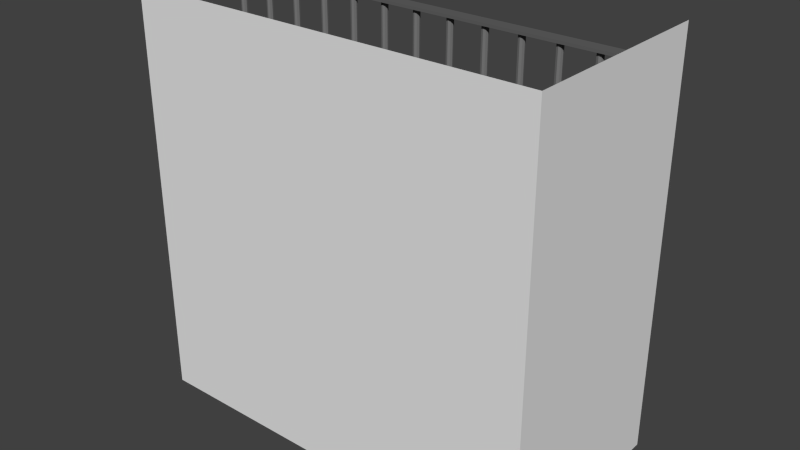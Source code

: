 # Source: wall_l_corner.blend  (saved by Blender 2.76.0; exported with 4.5.12 LTS)
import bpy
from mathutils import Matrix  # noqa: F401  (used for matrix-valued properties, if any)

bpy.ops.wm.read_factory_settings(use_empty=True)
scene = bpy.context.scene
scene.name = 'Scene'

# ---- collections
col_collection_1 = bpy.data.collections.new('Collection 1'); scene.collection.children.link(col_collection_1)

# ---- materials (node trees are filled in below, after node groups)
mat_material_001 = bpy.data.materials.new('Material.001')
mat_material_001.alpha_threshold = 0.0
mat_material_001.use_transparent_shadow = False
mat_material_001.diffuse_color = (0.06998, 0.06998, 0.06998, 1.0)
mat_material_001.roughness = 0.5
mat_material_004 = bpy.data.materials.new('Material.004')
mat_material_004.alpha_threshold = 0.0
mat_material_004.use_transparent_shadow = False
mat_material_004.diffuse_color = (0.196, 0.196, 0.196, 1.0)
mat_material_004.roughness = 0.5
mat_material_002 = bpy.data.materials.new('Material.002')
mat_material_002.alpha_threshold = 0.0
mat_material_002.use_transparent_shadow = False
mat_material_002.diffuse_color = (0.1237, 0.1237, 0.1237, 1.0)
mat_material_002.roughness = 0.5

# ---- material node trees

# ---- world
world_world = bpy.data.worlds.new('World'); scene.world = world_world
world_world.color = (0.05088, 0.05088, 0.05088)
world_world.use_sun_shadow = False
world_world.sun_shadow_jitter_overblur = 0.0
world_world.cycles.sampling_method = 'MANUAL'
world_world.cycles.sample_map_resolution = 256

# ---- meshes
me_plane = bpy.data.meshes.new('Plane')
me_plane.from_pydata([(7.505, 3.278e-07, -1.0), (-7.495, -9.835e-07, -1.0), (-7.495, -7.5, -1.0), (-7.495, -7.5, 14.0), (7.505, -7.5, -1.0), (7.505, -7.5, 14.0), (7.505, -9.537e-07, 14.0)], [], [(4, 2, 3, 5), (0, 1, 2, 4), (4, 5, 6, 0)])
_uv = me_plane.uv_layers.new(name='UVMap')
_uv.uv.foreach_set('vector', [0.0001, 9.998e-05, 0.9999, 0.0001, 0.9999, 0.9999, 9.998e-05, 0.9999, 0.9999, 0.9999, 0.0001001, 0.9999, 9.998e-05, 9.998e-05, 0.9999, 9.998e-05, 0.9999, 9.998e-05, 0.9999, 0.9999, 0.0001, 0.9999, 9.998e-05, 0.0001001])
me_plane.use_remesh_preserve_volume = False
me_plane.use_remesh_preserve_attributes = False
me_plane.use_mirror_vertex_groups = False
me_plane.update()
me_cube_006 = bpy.data.meshes.new('Cube.006')
me_cube_006.from_pydata([(-1.0, -1.0, -1.0), (-1.0, 1.0, -1.0), (1.0, -1.0, -1.0), (1.0, 1.0, -1.0), (-1.0, 1.0, -1.2), (-1.0, -1.0, -1.2), (1.0, 1.0, -1.2), (1.0, -1.0, -1.2)], [], [(5, 4, 6, 7), (1, 3, 6, 4), (0, 2, 3, 1)])
me_cube_006.materials.append(mat_material_001)
me_cube_006.use_remesh_preserve_volume = False
me_cube_006.use_remesh_preserve_attributes = False
me_cube_006.use_mirror_vertex_groups = False
me_cube_006.update()
me_cube_005 = bpy.data.meshes.new('Cube.005')
me_cube_005.from_pydata([(-0.75, 0.9444, -3.367), (0.75, 0.8333, -3.367), (-0.9028, 0.8889, -3.367), (-0.2639, 0.8889, -3.367), (-0.5833, 0.9444, -3.367), (0.5833, 0.8333, -3.367), (-0.9306, 0.8889, -3.367), (-0.4028, 0.8889, -3.367), (-0.4167, 0.9444, -3.367), (0.9306, 0.8889, -3.367), (-0.4306, 0.8889, -3.367), (-0.25, 0.9444, -3.367), (0.9028, 0.8889, -3.367), (0.4167, 0.8333, -3.367), (-0.08273, 0.9444, -3.367), (0.7639, 0.8889, -3.367), (0.25, 0.8333, -3.367), (0.08333, 0.9444, -3.367), (0.7361, 0.8889, -3.367), (0.08333, 0.8333, -3.367), (0.25, 0.9444, -3.367), (0.5972, 0.8889, -3.367), (0.4306, 0.8889, -3.367), (0.4167, 0.9444, -3.367), (0.5694, 0.8889, -3.367), (0.4028, 0.8889, -3.367), (-0.08273, 0.8333, -3.367), (0.2639, 0.8889, -3.367), (-0.25, 0.8333, -3.367), (0.5833, 0.9444, -3.367), (0.2361, 0.8889, -3.367), (-0.5694, 0.8889, -3.367), (-0.4167, 0.8333, -3.367), (0.75, 0.9444, -3.367), (0.09722, 0.8889, -3.367), (-0.5972, 0.8889, -3.367), (-0.06884, 0.8889, -3.367), (-0.5833, 0.8333, -3.367), (0.9167, 0.9444, -3.367), (0.06944, 0.8889, -3.367), (-0.7361, 0.8889, -3.367), (-0.09662, 0.8889, -3.367), (-0.75, 0.8333, -3.367), (-0.9167, 0.9444, -3.367), (0.9167, 0.8333, -3.367), (-0.7639, 0.8889, -3.367), (-0.2361, 0.8889, -3.367), (-0.9167, 0.8333, -3.367), (0.5833, 0.9444, -4.333), (0.75, 0.9444, -4.333), (0.9167, 0.9444, -4.333), (-0.9167, 0.9444, -4.333), (-0.75, 0.9444, -4.333), (-0.5833, 0.9444, -4.333), (-0.4167, 0.9444, -4.333), (-0.25, 0.9444, -4.333), (-0.08273, 0.9444, -4.333), (0.08333, 0.9444, -4.333), (0.25, 0.9444, -4.333), (0.4167, 0.9444, -4.333), (-0.08273, 0.8333, -4.333), (-0.25, 0.8333, -4.333), (-0.4167, 0.8333, -4.333), (-0.06884, 0.8889, -4.333), (-0.09762, 0.8889, -4.333), (-0.2361, 0.8889, -4.333), (-0.2639, 0.8889, -4.333), (-0.4028, 0.8889, -4.333), (-0.4306, 0.8889, -4.333), (0.4167, 0.8333, -4.333), (0.25, 0.8333, -4.333), (0.08333, 0.8333, -4.333), (0.4306, 0.8889, -4.333), (0.4028, 0.8889, -4.333), (0.2639, 0.8889, -4.333), (0.2361, 0.8889, -4.333), (0.09722, 0.8889, -4.333), (0.06944, 0.8889, -4.333), (0.9167, 0.8333, -4.333), (0.75, 0.8333, -4.333), (0.5833, 0.8333, -4.333), (0.9306, 0.8889, -4.333), (0.9028, 0.8889, -4.333), (0.7639, 0.8889, -4.333), (0.7361, 0.8889, -4.333), (0.5972, 0.8889, -4.333), (0.5694, 0.8889, -4.333), (-0.5833, 0.8333, -4.333), (-0.75, 0.8333, -4.333), (-0.9167, 0.8333, -4.333), (-0.5694, 0.8889, -4.333), (-0.5972, 0.8889, -4.333), (-0.7361, 0.8889, -4.333), (-0.7639, 0.8889, -4.333), (-0.9028, 0.8889, -4.333), (-0.9306, 0.8889, -4.333), (0.5833, 0.9444, -2.4), (0.75, 0.9444, -2.4), (0.9167, 0.9444, -2.4), (-0.9167, 0.9444, -2.4), (-0.75, 0.9444, -2.4), (-0.5833, 0.9444, -2.4), (-0.4167, 0.9444, -2.4), (-0.25, 0.9444, -2.4), (-0.08273, 0.9444, -2.4), (0.08333, 0.9444, -2.4), (0.25, 0.9444, -2.4), (0.4167, 0.9444, -2.4), (-0.08273, 0.8333, -2.4), (-0.25, 0.8333, -2.4), (-0.4167, 0.8333, -2.4), (-0.06884, 0.8889, -2.4), (-0.09662, 0.8889, -2.4), (-0.2361, 0.8889, -2.4), (-0.2639, 0.8889, -2.4), (-0.4028, 0.8889, -2.4), (-0.4306, 0.8889, -2.4), (0.4167, 0.8333, -2.4), (0.25, 0.8333, -2.4), (0.08333, 0.8333, -2.4), (0.4306, 0.8889, -2.4), (0.4028, 0.8889, -2.4), (0.2639, 0.8889, -2.4), (0.2361, 0.8889, -2.4), (0.09722, 0.8889, -2.4), (0.06944, 0.8889, -2.4), (0.9167, 0.8333, -2.4), (0.75, 0.8333, -2.4), (0.5833, 0.8333, -2.4), (0.9306, 0.8889, -2.4), (0.9028, 0.8889, -2.4), (0.7639, 0.8889, -2.4), (0.7361, 0.8889, -2.4), (0.5972, 0.8889, -2.4), (0.5694, 0.8889, -2.4), (-0.5833, 0.8333, -2.4), (-0.75, 0.8333, -2.4), (-0.9167, 0.8333, -2.4), (-0.5694, 0.8889, -2.4), (-0.5972, 0.8889, -2.4), (-0.7361, 0.8889, -2.4), (-0.7639, 0.8889, -2.4), (-0.9028, 0.8889, -2.4), (-0.9306, 0.8889, -2.4), (-0.7604, 0.9306, -3.367), (-0.7396, 0.9306, -3.367), (0.7604, 0.8472, -3.367), (0.7396, 0.8472, -3.367), (-0.9062, 0.9306, -3.367), (-0.9062, 0.8472, -3.367), (-0.2604, 0.8472, -3.367), (-0.2604, 0.9306, -3.367), (-0.5938, 0.9306, -3.367), (-0.5729, 0.9306, -3.367), (0.5938, 0.8472, -3.367), (0.5729, 0.8472, -3.367), (-0.9271, 0.8472, -3.367), (-0.9271, 0.9306, -3.367), (-0.4063, 0.9306, -3.367), (-0.4063, 0.8472, -3.367), (-0.4271, 0.9306, -3.367), (0.9271, 0.9306, -3.367), (0.9271, 0.8472, -3.367), (-0.4271, 0.8472, -3.367), (-0.2396, 0.9306, -3.367), (0.9062, 0.8472, -3.367), (0.9062, 0.9306, -3.367), (0.4271, 0.8472, -3.367), (0.4062, 0.8472, -3.367), (-0.09315, 0.9306, -3.367), (-0.07231, 0.9306, -3.367), (0.7604, 0.9306, -3.367), (0.2604, 0.8472, -3.367), (0.2396, 0.8472, -3.367), (0.07292, 0.9306, -3.367), (0.09375, 0.9306, -3.367), (0.7396, 0.9306, -3.367), (0.09375, 0.8472, -3.367), (0.07292, 0.8472, -3.367), (0.2396, 0.9306, -3.367), (0.2604, 0.9306, -3.367), (0.5938, 0.9306, -3.367), (0.4271, 0.9306, -3.367), (0.4062, 0.9306, -3.367), (0.5729, 0.9306, -3.367), (-0.07231, 0.8472, -3.367), (-0.09315, 0.8472, -3.367), (-0.2396, 0.8472, -3.367), (-0.5729, 0.8472, -3.367), (-0.5938, 0.8472, -3.367), (-0.7396, 0.8472, -3.367), (-0.7604, 0.8472, -3.367), (0.5729, 0.9306, -4.333), (0.5938, 0.9306, -4.333), (0.7396, 0.9306, -4.333), (0.7604, 0.9306, -4.333), (0.9063, 0.9306, -4.333), (0.9271, 0.9306, -4.333), (-0.9271, 0.9306, -4.333), (-0.9062, 0.9306, -4.333), (-0.7604, 0.9306, -4.333), (-0.7396, 0.9306, -4.333), (-0.5938, 0.9306, -4.333), (-0.5729, 0.9306, -4.333), (-0.4271, 0.9306, -4.333), (-0.4063, 0.9306, -4.333), (-0.2604, 0.9306, -4.333), (-0.2396, 0.9306, -4.333), (-0.09315, 0.9306, -4.333), (-0.07231, 0.9306, -4.333), (0.07292, 0.9306, -4.333), (0.09375, 0.9306, -4.333), (0.2396, 0.9306, -4.333), (0.2604, 0.9306, -4.333), (0.4063, 0.9306, -4.333), (0.4271, 0.9306, -4.333), (-0.07231, 0.8472, -4.333), (-0.09315, 0.8472, -4.333), (-0.2396, 0.8472, -4.333), (-0.2604, 0.8472, -4.333), (-0.4063, 0.8472, -4.333), (-0.4271, 0.8472, -4.333), (0.4271, 0.8472, -4.333), (0.4063, 0.8472, -4.333), (0.2604, 0.8472, -4.333), (0.2396, 0.8472, -4.333), (0.09375, 0.8472, -4.333), (0.07292, 0.8472, -4.333), (0.9271, 0.8472, -4.333), (0.9062, 0.8472, -4.333), (0.7604, 0.8472, -4.333), (0.7396, 0.8472, -4.333), (0.5938, 0.8472, -4.333), (0.5729, 0.8472, -4.333), (-0.5729, 0.8472, -4.333), (-0.5938, 0.8472, -4.333), (-0.7396, 0.8472, -4.333), (-0.7604, 0.8472, -4.333), (-0.9063, 0.8472, -4.333), (-0.9271, 0.8472, -4.333), (0.5729, 0.9306, -2.4), (0.5938, 0.9306, -2.4), (0.7396, 0.9306, -2.4), (0.7604, 0.9306, -2.4), (0.9063, 0.9306, -2.4), (0.9271, 0.9306, -2.4), (-0.9271, 0.9306, -2.4), (-0.9062, 0.9306, -2.4), (-0.7604, 0.9306, -2.4), (-0.7396, 0.9306, -2.4), (-0.5938, 0.9306, -2.4), (-0.5729, 0.9306, -2.4), (-0.4271, 0.9306, -2.4), (-0.4063, 0.9306, -2.4), (-0.2604, 0.9306, -2.4), (-0.2396, 0.9306, -2.4), (-0.09315, 0.9306, -2.4), (-0.07231, 0.9306, -2.4), (0.07292, 0.9306, -2.4), (0.09375, 0.9306, -2.4), (0.2396, 0.9306, -2.4), (0.2604, 0.9306, -2.4), (0.4063, 0.9306, -2.4), (0.4271, 0.9306, -2.4), (-0.07231, 0.8472, -2.4), (-0.09315, 0.8472, -2.4), (-0.2396, 0.8472, -2.4), (-0.2604, 0.8472, -2.4), (-0.4063, 0.8472, -2.4), (-0.4271, 0.8472, -2.4), (0.4271, 0.8472, -2.4), (0.4063, 0.8472, -2.4), (0.2604, 0.8472, -2.4), (0.2396, 0.8472, -2.4), (0.09375, 0.8472, -2.4), (0.07292, 0.8472, -2.4), (0.9271, 0.8472, -2.4), (0.9062, 0.8472, -2.4), (0.7604, 0.8472, -2.4), (0.7396, 0.8472, -2.4), (0.5938, 0.8472, -2.4), (0.5729, 0.8472, -2.4), (-0.5729, 0.8472, -2.4), (-0.5938, 0.8472, -2.4), (-0.7396, 0.8472, -2.4), (-0.7604, 0.8472, -2.4), (-0.9063, 0.8472, -2.4), (-0.9271, 0.8472, -2.4)], [], [(0, 145, 201, 52), (0, 52, 200, 144), (0, 144, 248, 100), (0, 100, 249, 145), (1, 147, 231, 79), (1, 79, 230, 146), (1, 146, 278, 127), (1, 127, 279, 147), (2, 149, 238, 94), (2, 94, 199, 148), (2, 148, 247, 142), (2, 142, 286, 149), (3, 151, 206, 66), (3, 66, 219, 150), (3, 150, 267, 114), (3, 114, 254, 151), (4, 153, 203, 53), (4, 53, 202, 152), (4, 152, 250, 101), (4, 101, 251, 153), (5, 155, 233, 80), (5, 80, 232, 154), (5, 154, 280, 128), (5, 128, 281, 155), (6, 157, 198, 95), (6, 95, 239, 156), (6, 156, 287, 143), (6, 143, 246, 157), (7, 159, 220, 67), (7, 67, 205, 158), (7, 158, 253, 115), (7, 115, 268, 159), (8, 158, 205, 54), (8, 54, 204, 160), (8, 160, 252, 102), (8, 102, 253, 158), (9, 162, 228, 81), (9, 81, 197, 161), (9, 161, 245, 129), (9, 129, 276, 162), (10, 160, 204, 68), (10, 68, 221, 163), (10, 163, 269, 116), (10, 116, 252, 160), (11, 164, 207, 55), (11, 55, 206, 151), (11, 151, 254, 103), (11, 103, 255, 164), (12, 166, 196, 82), (12, 82, 229, 165), (12, 165, 277, 130), (12, 130, 244, 166), (13, 168, 223, 69), (13, 69, 222, 167), (13, 167, 270, 117), (13, 117, 271, 168), (14, 170, 209, 56), (14, 56, 208, 169), (14, 169, 256, 104), (14, 104, 257, 170), (15, 146, 230, 83), (15, 83, 195, 171), (15, 171, 243, 131), (15, 131, 278, 146), (16, 173, 225, 70), (16, 70, 224, 172), (16, 172, 272, 118), (16, 118, 273, 173), (17, 175, 211, 57), (17, 57, 210, 174), (17, 174, 258, 105), (17, 105, 259, 175), (18, 176, 194, 84), (18, 84, 231, 147), (18, 147, 279, 132), (18, 132, 242, 176), (19, 178, 227, 71), (19, 71, 226, 177), (19, 177, 274, 119), (19, 119, 275, 178), (20, 180, 213, 58), (20, 58, 212, 179), (20, 179, 260, 106), (20, 106, 261, 180), (21, 154, 232, 85), (21, 85, 193, 181), (21, 181, 241, 133), (21, 133, 280, 154), (22, 167, 222, 72), (22, 72, 215, 182), (22, 182, 263, 120), (22, 120, 270, 167), (23, 182, 215, 59), (23, 59, 214, 183), (23, 183, 262, 107), (23, 107, 263, 182), (24, 184, 192, 86), (24, 86, 233, 155), (24, 155, 281, 134), (24, 134, 240, 184), (25, 183, 214, 73), (25, 73, 223, 168), (25, 168, 271, 121), (25, 121, 262, 183), (26, 186, 217, 60), (26, 60, 216, 185), (26, 185, 264, 108), (26, 108, 265, 186), (27, 172, 224, 74), (27, 74, 213, 180), (27, 180, 261, 122), (27, 122, 272, 172), (28, 150, 219, 61), (28, 61, 218, 187), (28, 187, 266, 109), (28, 109, 267, 150), (29, 181, 193, 48), (29, 48, 192, 184), (29, 184, 240, 96), (29, 96, 241, 181), (30, 179, 212, 75), (30, 75, 225, 173), (30, 173, 273, 123), (30, 123, 260, 179), (31, 188, 234, 90), (31, 90, 203, 153), (31, 153, 251, 138), (31, 138, 282, 188), (32, 163, 221, 62), (32, 62, 220, 159), (32, 159, 268, 110), (32, 110, 269, 163), (33, 171, 195, 49), (33, 49, 194, 176), (33, 176, 242, 97), (33, 97, 243, 171), (34, 177, 226, 76), (34, 76, 211, 175), (34, 175, 259, 124), (34, 124, 274, 177), (35, 152, 202, 91), (35, 91, 235, 189), (35, 189, 283, 139), (35, 139, 250, 152), (36, 185, 216, 63), (36, 63, 209, 170), (36, 170, 257, 111), (36, 111, 264, 185), (37, 189, 235, 87), (37, 87, 234, 188), (37, 188, 282, 135), (37, 135, 283, 189), (38, 161, 197, 50), (38, 50, 196, 166), (38, 166, 244, 98), (38, 98, 245, 161), (39, 174, 210, 77), (39, 77, 227, 178), (39, 178, 275, 125), (39, 125, 258, 174), (40, 190, 236, 92), (40, 92, 201, 145), (40, 145, 249, 140), (40, 140, 284, 190), (41, 169, 208, 64), (41, 64, 217, 186), (41, 186, 265, 112), (41, 112, 256, 169), (42, 191, 237, 88), (42, 88, 236, 190), (42, 190, 284, 136), (42, 136, 285, 191), (43, 148, 199, 51), (43, 51, 198, 157), (43, 157, 246, 99), (43, 99, 247, 148), (44, 165, 229, 78), (44, 78, 228, 162), (44, 162, 276, 126), (44, 126, 277, 165), (45, 144, 200, 93), (45, 93, 237, 191), (45, 191, 285, 141), (45, 141, 248, 144), (46, 187, 218, 65), (46, 65, 207, 164), (46, 164, 255, 113), (46, 113, 266, 187), (47, 156, 239, 89), (47, 89, 238, 149), (47, 149, 286, 137), (47, 137, 287, 156)])
me_cube_005.materials.append(mat_material_004)
me_cube_005.use_remesh_preserve_volume = False
me_cube_005.use_remesh_preserve_attributes = False
me_cube_005.use_mirror_vertex_groups = False
me_cube_005.update()
me_cube_007 = bpy.data.meshes.new('Cube.007')
me_cube_007.from_pydata([(-1.0, 0.7778, 1.0), (-1.0, 1.0, 1.0), (1.0, 1.0, 1.0), (1.0, 0.7778, 1.0), (1.0, 0.7778, 0.9333), (-1.0, 0.7778, 0.9333), (1.0, 1.0, 0.9333), (-1.0, 1.0, 0.9333)], [], [(6, 4, 5, 7), (5, 4, 3, 0), (2, 1, 0, 3), (6, 7, 1, 2)])
me_cube_007.materials.append(mat_material_002)
me_cube_007.use_remesh_preserve_volume = False
me_cube_007.use_remesh_preserve_attributes = False
me_cube_007.use_mirror_vertex_groups = False
me_cube_007.update()

# ---- objects
ob_plane = bpy.data.objects.new('Plane', me_plane)
ob_platform = bpy.data.objects.new('platform', me_cube_006)
ob_railing = bpy.data.objects.new('railing', me_cube_005)
ob_railing_top = bpy.data.objects.new('railing-top', me_cube_007)

# ---- transforms, parenting, visibility, modifiers, constraints
ob_plane.location = (0.0, 0.0, 0.0)
ob_plane.lineart.crease_threshold = 0.0
ob_platform.location = (0.0, -5.5, 12.5)
ob_platform.scale = (7.5, 2.0, 1.5)
ob_platform.lineart.crease_threshold = 0.0
_vg = ob_platform.vertex_groups.new(name='Group')
ob_railing.location = (0.0, -5.5, 17.5)
ob_railing.scale = (7.5, 2.0, 1.5)
ob_railing.lineart.crease_threshold = 0.0
_vg = ob_railing.vertex_groups.new(name='Group')
ob_railing_top.location = (0.0, -5.5, 12.5)
ob_railing_top.scale = (7.5, 2.0, 1.5)
ob_railing_top.lineart.crease_threshold = 0.0
_vg = ob_railing_top.vertex_groups.new(name='Group')

# ---- collection membership
col_collection_1.objects.link(ob_plane)
col_collection_1.objects.link(ob_platform)
col_collection_1.objects.link(ob_railing)
col_collection_1.objects.link(ob_railing_top)

# ---- scene / render settings (as saved in the file)
scene.frame_start = 1; scene.frame_end = 250; scene.frame_set(1)
scene.render.engine = 'BLENDER_EEVEE_NEXT'
scene.render.resolution_percentage = 50
scene.render.dither_intensity = 0.0
scene.cycles.use_denoising = False
scene.cycles.samples = 10
scene.cycles.sampling_pattern = 'TABULATED_SOBOL'
scene.cycles.light_sampling_threshold = 0.0
scene.cycles.use_adaptive_sampling = False
scene.cycles.use_light_tree = False
scene.cycles.blur_glossy = 0.0
scene.cycles.pixel_filter_type = 'GAUSSIAN'
scene.cycles.sample_clamp_indirect = 0.0
scene.view_settings.view_transform = 'Standard'
bpy.context.view_layer.update()

# ---- added for rendering (the .blend has no active camera and no usable light): camera, sun
cam_auto = bpy.data.cameras.new('AutoCamera')
cam_auto.lens = 50.0
cam_auto.sensor_width = 36.0
cam_auto.clip_end = 1000.0
ob_auto_camera = bpy.data.objects.new('AutoCamera', cam_auto)
scene.collection.objects.link(ob_auto_camera)
ob_auto_camera.location = (20.8228, -28.7345, 23.1564)
ob_auto_camera.rotation_euler = (1.09748, -7.21219e-08, 0.694738)
scene.camera = ob_auto_camera
light_auto_sun = bpy.data.lights.new('AutoSun', 'SUN')
light_auto_sun.energy = 3.0
light_auto_sun.angle = 0.0523599
ob_auto_sun = bpy.data.objects.new('AutoSun', light_auto_sun)
scene.collection.objects.link(ob_auto_sun)
ob_auto_sun.rotation_euler = (0.872665, 0.174533, 0.523599)
bpy.context.view_layer.update()
